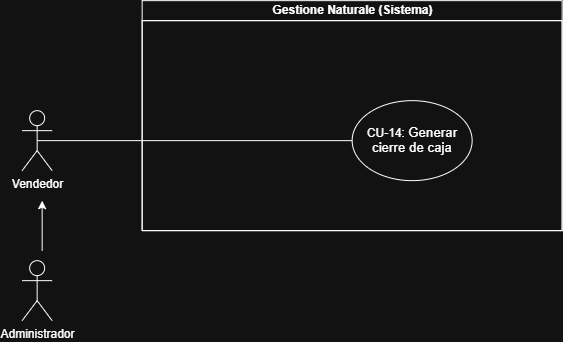

The diagram above was exported from draw.io. Its source (the exported page's mxGraphModel, read from the mxfile embedded in the PNG):
<mxGraphModel dx="896" dy="544" grid="1" gridSize="10" guides="1" tooltips="1" connect="1" arrows="1" fold="1" page="1" pageScale="1" pageWidth="827" pageHeight="1169" math="0" shadow="0">
  <root>
    <mxCell id="XjRBpL-COd9HUPB4wCnI-0" />
    <mxCell id="XjRBpL-COd9HUPB4wCnI-1" parent="XjRBpL-COd9HUPB4wCnI-0" />
    <mxCell id="XjRBpL-COd9HUPB4wCnI-2" parent="XjRBpL-COd9HUPB4wCnI-1" style="swimlane;childLayout=stackLayout;resizeParent=1;resizeParentMax=0;horizontal=1;startSize=20;horizontalStack=0;html=1;" value="Gestione Naturale (Sistema)" vertex="1">
      <mxGeometry height="230" width="420" x="360" y="30" as="geometry" />
    </mxCell>
    <mxCell id="XjRBpL-COd9HUPB4wCnI-3" parent="XjRBpL-COd9HUPB4wCnI-2" style="swimlane;startSize=0;horizontal=0;html=1;" value="" vertex="1">
      <mxGeometry height="210" width="420" y="20" as="geometry" />
    </mxCell>
    <mxCell id="XjRBpL-COd9HUPB4wCnI-7" parent="XjRBpL-COd9HUPB4wCnI-3" style="ellipse;whiteSpace=wrap;html=1;shapeInside=1;" value="CU-14:&amp;nbsp;&lt;span style=&quot;background-color: transparent; color: light-dark(rgb(0, 0, 0), rgb(255, 255, 255));&quot;&gt;&lt;span style=&quot;font-size: 10pt; font-family: Arial, sans-serif;&quot;&gt;Generar cierre de caja&lt;/span&gt;&lt;/span&gt;" vertex="1">
      <mxGeometry height="80" width="120" x="210" y="80" as="geometry" />
    </mxCell>
    <mxCell id="XjRBpL-COd9HUPB4wCnI-41" parent="XjRBpL-COd9HUPB4wCnI-1" style="shape=umlActor;verticalLabelPosition=bottom;verticalAlign=top;html=1;outlineConnect=0;" value="Vendedor" vertex="1">
      <mxGeometry height="60" width="30" x="240" y="140" as="geometry" />
    </mxCell>
    <mxCell id="XjRBpL-COd9HUPB4wCnI-44" edge="1" parent="XjRBpL-COd9HUPB4wCnI-1" source="XjRBpL-COd9HUPB4wCnI-41" style="endArrow=none;html=1;rounded=0;exitX=0.5;exitY=0.5;exitDx=0;exitDy=0;exitPerimeter=0;entryX=0;entryY=0.5;entryDx=0;entryDy=0;" target="XjRBpL-COd9HUPB4wCnI-7" value="">
      <mxGeometry height="50" relative="1" width="50" as="geometry">
        <mxPoint x="180" y="490" as="sourcePoint" />
        <mxPoint x="230" y="440" as="targetPoint" />
      </mxGeometry>
    </mxCell>
    <mxCell id="XjRBpL-COd9HUPB4wCnI-48" edge="1" parent="XjRBpL-COd9HUPB4wCnI-1" style="endArrow=classic;html=1;rounded=0;" value="">
      <mxGeometry height="50" relative="1" width="50" as="geometry">
        <mxPoint x="260" y="280" as="sourcePoint" />
        <mxPoint x="260" y="230" as="targetPoint" />
      </mxGeometry>
    </mxCell>
    <mxCell id="XjRBpL-COd9HUPB4wCnI-11" parent="XjRBpL-COd9HUPB4wCnI-1" style="shape=umlActor;verticalLabelPosition=bottom;verticalAlign=top;html=1;outlineConnect=0;" value="Administrador" vertex="1">
      <mxGeometry height="60" width="30" x="240" y="290" as="geometry" />
    </mxCell>
  </root>
</mxGraphModel>